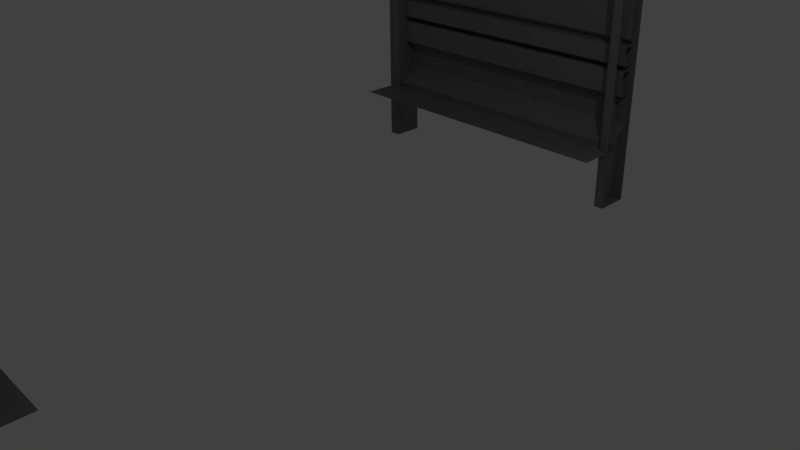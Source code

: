 # Source: korridor_work1.blend  (saved by Blender 2.72.0; exported with 4.5.12 LTS)
import bpy
from mathutils import Matrix  # noqa: F401  (used for matrix-valued properties, if any)

bpy.ops.wm.read_factory_settings(use_empty=True)
scene = bpy.context.scene
scene.name = 'Scene'

# ---- collections
col_collection_1 = bpy.data.collections.new('Collection 1'); scene.collection.children.link(col_collection_1)

# ---- materials (node trees are filled in below, after node groups)
mat_mainmat = bpy.data.materials.new('mainmat')
mat_mainmat.alpha_threshold = 0.0
mat_mainmat.roughness = 0.5
mat_redmat = bpy.data.materials.new('redmat')
mat_redmat.alpha_threshold = 0.0
mat_redmat.roughness = 0.5
mat_blackmat = bpy.data.materials.new('blackmat')
mat_blackmat.alpha_threshold = 0.0
mat_blackmat.roughness = 0.5
mat_whitemat = bpy.data.materials.new('whitemat')
mat_whitemat.alpha_threshold = 0.0
mat_whitemat.roughness = 0.5

# ---- material node trees
mat_mainmat.use_nodes = True; mat_mainmat.node_tree.nodes.clear()
_N = mat_mainmat.node_tree.nodes; _L = mat_mainmat.node_tree.links
n0 = _N.new('ShaderNodeOutputMaterial'); n0.name = 'Material Output'; n0.location = (300, 300)
n1 = _N.new('ShaderNodeBsdfDiffuse'); n1.name = 'Diffuse BSDF'; n1.location = (10, 300)
n1.inputs[0].default_value = (0.196, 0.196, 0.196, 1.0)
_L.new(n1.outputs[0], n0.inputs[0])
n0.is_active_output = True
mat_redmat.use_nodes = True; mat_redmat.node_tree.nodes.clear()
_N = mat_redmat.node_tree.nodes; _L = mat_redmat.node_tree.links
n0 = _N.new('ShaderNodeOutputMaterial'); n0.name = 'Material Output'; n0.location = (300, 300)
n1 = _N.new('ShaderNodeBsdfDiffuse'); n1.name = 'Diffuse BSDF'; n1.location = (10, 300)
n1.inputs[0].default_value = (0.8, 0.001747, 0.0, 1.0)
_L.new(n1.outputs[0], n0.inputs[0])
n0.is_active_output = True
mat_blackmat.use_nodes = True; mat_blackmat.node_tree.nodes.clear()
_N = mat_blackmat.node_tree.nodes; _L = mat_blackmat.node_tree.links
n0 = _N.new('ShaderNodeOutputMaterial'); n0.name = 'Material Output'; n0.location = (300, 300)
n1 = _N.new('ShaderNodeBsdfDiffuse'); n1.name = 'Diffuse BSDF'; n1.location = (10, 300)
n1.inputs[0].default_value = (0.0, 0.0, 0.0, 1.0)
_L.new(n1.outputs[0], n0.inputs[0])
n0.is_active_output = True
mat_whitemat.use_nodes = True; mat_whitemat.node_tree.nodes.clear()
_N = mat_whitemat.node_tree.nodes; _L = mat_whitemat.node_tree.links
n0 = _N.new('ShaderNodeOutputMaterial'); n0.name = 'Material Output'; n0.location = (300, 300)
n1 = _N.new('ShaderNodeEmission'); n1.name = 'Emission'; n1.location = (110, 300)
_L.new(n1.outputs[0], n0.inputs[0])
n0.is_active_output = True

# ---- world
world_world = bpy.data.worlds.new('World'); scene.world = world_world
world_world.color = (0.05088, 0.05088, 0.05088)
world_world.use_sun_shadow = False
world_world.sun_shadow_jitter_overblur = 0.0
world_world.cycles.sampling_method = 'MANUAL'
world_world.cycles.sample_map_resolution = 256

# ---- cameras
cam_camera = bpy.data.cameras.new('Camera')
cam_camera.clip_end = 100.0
cam_camera.lens = 35.0
cam_camera.sensor_width = 32.0
cam_camera.sensor_height = 18.0
cam_camera.ortho_scale = 7.314
cam_camera.dof.focus_distance = 0.0

# ---- lights
light_lamp = bpy.data.lights.new('Lamp', 'POINT')
light_lamp.transmission_factor = 0.0
light_lamp.cutoff_distance = 30.0
light_lamp.energy = 100.0
light_lamp.shadow_buffer_clip_start = 1.001
light_lamp.shadow_soft_size = 0.1
light_lamp.shadow_maximum_resolution = 0.006
light_lamp.use_absolute_resolution = True
light_lamp.cycles.use_multiple_importance_sampling = False

# ---- meshes
me_cylinder = bpy.data.meshes.new('Cylinder')
me_cylinder.from_pydata([(2.4, 5.572, -11.26), (2.4, 5.572, -1.087), (2.6, 5.572, -1.087), (2.6, 5.572, -11.26), (2.6, 5.022, -1.087), (2.6, 5.022, -11.26), (2.475, 5.022, -11.26), (2.4, 5.097, -11.26), (2.456, 5.024, -11.26), (2.438, 5.032, -11.26), (2.422, 5.044, -11.26), (2.41, 5.059, -11.26), (2.403, 5.077, -11.26), (2.4, 5.097, -1.087), (2.475, 5.022, -1.087), (2.403, 5.077, -1.087), (2.41, 5.059, -1.087), (2.422, 5.044, -1.087), (2.438, 5.032, -1.087), (2.456, 5.024, -1.087), (2.6, 5.443, -8.51), (2.6, 5.423, -8.508), (2.6, 5.405, -8.502), (2.6, 5.387, -8.493), (2.6, 5.372, -8.481), (2.6, 5.36, -8.466), (2.6, 5.35, -8.448), (2.6, 5.345, -8.43), (2.6, 5.345, -5.09), (2.6, 5.35, -5.072), (2.6, 5.36, -5.054), (2.6, 5.372, -5.039), (2.6, 5.387, -5.027), (2.6, 5.405, -5.018), (2.6, 5.423, -5.012), (2.6, 5.443, -5.01), (2.6, 5.443, -4.935), (2.6, 5.443, -1.05), (2.6, 5.423, -1.052), (2.6, 5.405, -1.058), (2.6, 5.387, -1.067), (2.6, 5.372, -1.079), (2.6, 5.36, -1.094), (2.6, 5.35, -1.112), (2.6, 5.345, -1.13), (2.6, 5.345, -4.67), (2.6, 5.35, -4.688), (2.6, 5.36, -4.706), (2.6, 5.372, -4.721), (2.6, 5.387, -4.733), (2.6, 5.405, -4.742), (2.6, 5.423, -4.748), (2.6, 5.443, -4.75), (2.6, 5.443, -4.825), (2.6, 5.443, -4.88), (2.6, 5.443, -1.0), (2.6, 5.043, -0.2), (2.6, 4.243, 4.768e-07), (1.907, 5.443, -8.51), (1.907, 5.423, -8.508), (1.907, 5.405, -8.502), (1.907, 5.387, -8.493), (1.907, 5.372, -8.481), (1.907, 5.36, -8.466), (1.907, 5.35, -8.448), (1.907, 5.345, -8.43), (1.907, 5.345, -5.09), (1.907, 5.35, -5.072), (1.907, 5.36, -5.054), (1.907, 5.372, -5.039), (1.907, 5.387, -5.027), (1.907, 5.405, -5.018), (1.907, 5.423, -5.012), (1.907, 5.443, -5.01), (1.907, 5.443, -4.935), (1.907, 5.443, -4.88), (1.907, 5.443, -1.05), (1.907, 5.423, -1.052), (1.907, 5.405, -1.058), (1.907, 5.387, -1.067), (1.907, 5.372, -1.079), (1.907, 5.36, -1.094), (1.907, 5.35, -1.112), (1.907, 5.345, -1.13), (1.907, 5.345, -4.67), (1.907, 5.35, -4.688), (1.907, 5.36, -4.706), (1.907, 5.372, -4.721), (1.907, 5.387, -4.733), (1.907, 5.405, -4.742), (1.907, 5.423, -4.748), (1.907, 5.443, -4.75), (1.907, 5.443, -4.825), (1.907, 5.443, -1.0), (1.907, 5.043, -0.2), (1.907, 4.243, 4.768e-07), (0.0, 5.443, -8.51), (0.0, 5.423, -8.508), (0.0, 5.405, -8.502), (0.0, 5.387, -8.493), (0.0, 5.372, -8.481), (0.0, 5.36, -8.466), (0.0, 5.35, -8.448), (0.0, 5.345, -8.43), (0.0, 5.345, -5.09), (0.0, 5.35, -5.072), (0.0, 5.36, -5.054), (0.0, 5.372, -5.039), (0.0, 5.387, -5.027), (0.0, 5.405, -5.018), (0.0, 5.423, -5.012), (0.0, 5.443, -5.01), (0.0, 5.443, -4.935), (0.0, 5.443, -4.88), (0.0, 5.443, -1.05), (0.0, 5.423, -1.052), (0.0, 5.405, -1.058), (0.0, 5.387, -1.067), (0.0, 5.372, -1.079), (0.0, 5.36, -1.094), (0.0, 5.35, -1.112), (0.0, 5.345, -1.13), (0.0, 5.345, -4.67), (0.0, 5.35, -4.688), (0.0, 5.36, -4.706), (0.0, 5.372, -4.721), (0.0, 5.387, -4.733), (0.0, 5.405, -4.742), (0.0, 5.423, -4.748), (0.0, 5.443, -4.75), (0.0, 5.443, -4.825), (0.0, 5.443, -1.0), (0.0, 5.043, -0.2), (0.0, 4.243, 4.768e-07), (2.531, 5.443, -8.51), (2.531, 5.423, -8.508), (2.531, 5.405, -8.502), (2.531, 5.387, -8.493), (2.531, 5.372, -8.481), (2.531, 5.36, -8.466), (2.531, 5.35, -8.448), (2.531, 5.345, -8.43), (2.531, 5.345, -5.09), (2.531, 5.35, -5.072), (2.531, 5.36, -5.054), (2.531, 5.372, -5.039), (2.531, 5.387, -5.027), (2.531, 5.405, -5.018), (2.531, 5.423, -5.012), (2.531, 5.443, -5.01), (2.531, 5.443, -4.935), (2.531, 5.443, -4.88), (2.531, 5.443, -1.05), (2.531, 5.423, -1.052), (2.531, 5.405, -1.058), (2.531, 5.387, -1.067), (2.531, 5.372, -1.079), (2.531, 5.36, -1.094), (2.531, 5.35, -1.112), (2.531, 5.345, -1.13), (2.531, 5.345, -4.67), (2.531, 5.35, -4.688), (2.531, 5.36, -4.706), (2.531, 5.372, -4.721), (2.531, 5.387, -4.733), (2.531, 5.405, -4.742), (2.531, 5.423, -4.748), (2.531, 5.443, -4.75), (2.531, 5.443, -4.825), (2.531, 5.443, -1.0), (2.531, 5.043, -0.2), (2.531, 4.243, 4.768e-07), (2.6, 5.443, -8.56), (1.907, 5.443, -8.56), (0.0, 5.443, -8.56), (2.531, 5.443, -8.56), (2.6, 5.443, -8.86), (1.907, 5.443, -8.86), (0.0, 5.443, -8.86), (2.531, 5.443, -8.86), (2.6, 5.443, -8.96), (1.907, 5.443, -8.96), (0.0, 5.443, -8.96), (2.531, 5.443, -8.96), (2.6, 5.253, -8.56), (2.6, 5.243, -8.57), (2.6, 5.249, -8.561), (2.6, 5.246, -8.563), (2.6, 5.244, -8.566), (1.907, 5.243, -8.57), (1.907, 5.253, -8.56), (1.907, 5.244, -8.566), (1.907, 5.246, -8.563), (1.907, 5.249, -8.561), (0.0, 5.243, -8.57), (0.0, 5.253, -8.56), (0.0, 5.244, -8.566), (0.0, 5.246, -8.563), (0.0, 5.249, -8.561), (2.531, 5.253, -8.56), (2.531, 5.243, -8.57), (2.531, 5.249, -8.561), (2.531, 5.246, -8.563), (2.531, 5.244, -8.566), (2.6, 5.243, -8.85), (2.6, 5.253, -8.86), (2.6, 5.244, -8.854), (2.6, 5.246, -8.857), (2.6, 5.249, -8.859), (1.907, 5.253, -8.86), (1.907, 5.243, -8.85), (1.907, 5.249, -8.859), (1.907, 5.246, -8.857), (1.907, 5.244, -8.854), (0.0, 5.253, -8.86), (0.0, 5.243, -8.85), (0.0, 5.249, -8.859), (0.0, 5.246, -8.857), (0.0, 5.244, -8.854), (2.531, 5.243, -8.85), (2.531, 5.253, -8.86), (2.531, 5.244, -8.854), (2.531, 5.246, -8.857), (2.531, 5.249, -8.859), (2.531, 5.443, -9.36), (0.0, 5.443, -9.36), (1.907, 5.443, -9.36), (2.6, 5.443, -9.36), (2.531, 5.253, -8.96), (2.531, 5.243, -8.97), (2.531, 5.249, -8.961), (2.531, 5.246, -8.963), (2.531, 5.244, -8.966), (0.0, 5.243, -8.97), (0.0, 5.253, -8.96), (0.0, 5.244, -8.966), (0.0, 5.246, -8.963), (0.0, 5.249, -8.961), (1.907, 5.253, -8.96), (1.907, 5.243, -8.97), (1.907, 5.249, -8.961), (1.907, 5.246, -8.963), (1.907, 5.244, -8.966), (2.6, 5.253, -8.96), (2.6, 5.243, -8.97), (2.6, 5.249, -8.961), (2.6, 5.246, -8.963), (2.6, 5.244, -8.966), (2.531, 5.253, -9.36), (2.531, 5.243, -9.35), (2.531, 5.249, -9.359), (2.531, 5.246, -9.357), (2.531, 5.244, -9.354), (0.0, 5.253, -9.36), (0.0, 5.243, -9.35), (0.0, 5.249, -9.359), (0.0, 5.246, -9.357), (0.0, 5.244, -9.354), (1.907, 5.243, -9.35), (1.907, 5.253, -9.36), (1.907, 5.244, -9.354), (1.907, 5.246, -9.357), (1.907, 5.249, -9.359), (2.6, 5.243, -9.35), (2.6, 5.253, -9.36), (2.6, 5.244, -9.354), (2.6, 5.246, -9.357), (2.6, 5.249, -9.359), (2.531, 5.443, -9.86), (0.0, 5.443, -9.86), (1.907, 5.443, -9.86), (2.6, 5.443, -9.86), (2.531, 5.143, -10.16), (0.0, 5.143, -10.16), (1.907, 5.143, -10.16), (2.6, 5.143, -10.16), (2.531, 5.143, -10.26), (0.0, 5.143, -10.26), (1.907, 5.143, -10.26), (2.6, 5.143, -10.26), (2.531, 4.443, -10.26), (0.0, 4.443, -10.26), (1.907, 4.443, -10.26), (2.6, 4.443, -10.26)], [], [(6, 8, 9, 10, 11, 12, 7, 0, 3, 5), (4, 2, 1, 13, 15, 16, 17, 18, 19, 14), (1, 2, 3, 0), (4, 14, 6, 5), (6, 14, 19, 8), (8, 19, 18, 9), (9, 18, 17, 10), (10, 17, 16, 11), (11, 16, 15, 12), (12, 15, 13, 7), (13, 1, 0, 7), (142, 141, 27, 28), (134, 20, 21, 135), (135, 21, 22, 136), (136, 22, 23, 137), (137, 23, 24, 138), (138, 24, 25, 139), (139, 25, 26, 140), (140, 26, 27, 141), (142, 28, 29, 143), (143, 29, 30, 144), (144, 30, 31, 145), (145, 31, 32, 146), (146, 32, 33, 147), (147, 33, 34, 148), (148, 34, 35, 149), (149, 35, 36, 150), (150, 36, 54, 151), (160, 45, 44, 159), (152, 153, 38, 37), (153, 154, 39, 38), (154, 155, 40, 39), (155, 156, 41, 40), (156, 157, 42, 41), (157, 158, 43, 42), (158, 159, 44, 43), (160, 161, 46, 45), (161, 162, 47, 46), (162, 163, 48, 47), (163, 164, 49, 48), (164, 165, 50, 49), (165, 166, 51, 50), (166, 167, 52, 51), (167, 168, 53, 52), (168, 151, 54, 53), (152, 37, 55, 169), (169, 55, 56, 170), (170, 56, 57, 171), (104, 103, 65, 66), (96, 58, 59, 97), (97, 59, 60, 98), (98, 60, 61, 99), (99, 61, 62, 100), (100, 62, 63, 101), (101, 63, 64, 102), (102, 64, 65, 103), (104, 66, 67, 105), (105, 67, 68, 106), (106, 68, 69, 107), (107, 69, 70, 108), (108, 70, 71, 109), (109, 71, 72, 110), (110, 72, 73, 111), (111, 73, 74, 112), (112, 74, 75, 113), (122, 84, 83, 121), (114, 115, 77, 76), (115, 116, 78, 77), (116, 117, 79, 78), (117, 118, 80, 79), (118, 119, 81, 80), (119, 120, 82, 81), (120, 121, 83, 82), (122, 123, 85, 84), (123, 124, 86, 85), (124, 125, 87, 86), (125, 126, 88, 87), (126, 127, 89, 88), (127, 128, 90, 89), (128, 129, 91, 90), (129, 130, 92, 91), (130, 113, 75, 92), (114, 76, 93, 131), (131, 93, 94, 132), (132, 94, 95, 133), (66, 65, 141, 142), (58, 134, 135, 59), (59, 135, 136, 60), (60, 136, 137, 61), (61, 137, 138, 62), (62, 138, 139, 63), (63, 139, 140, 64), (64, 140, 141, 65), (66, 142, 143, 67), (67, 143, 144, 68), (68, 144, 145, 69), (69, 145, 146, 70), (70, 146, 147, 71), (71, 147, 148, 72), (72, 148, 149, 73), (73, 149, 150, 74), (74, 150, 151, 75), (84, 160, 159, 83), (76, 77, 153, 152), (77, 78, 154, 153), (78, 79, 155, 154), (79, 80, 156, 155), (80, 81, 157, 156), (81, 82, 158, 157), (82, 83, 159, 158), (84, 85, 161, 160), (85, 86, 162, 161), (86, 87, 163, 162), (87, 88, 164, 163), (88, 89, 165, 164), (89, 90, 166, 165), (90, 91, 167, 166), (91, 92, 168, 167), (92, 75, 151, 168), (76, 152, 169, 93), (93, 169, 170, 94), (94, 170, 171, 95), (20, 134, 175, 172), (58, 96, 174, 173), (134, 58, 173, 175), (175, 173, 190, 199), (209, 214, 178, 177), (248, 259, 226, 224), (172, 175, 199, 184), (173, 174, 195, 190), (185, 200, 219, 204), (220, 209, 177, 179), (189, 194, 215, 210), (176, 179, 183, 180), (177, 178, 182, 181), (179, 177, 181, 183), (199, 190, 193, 201), (201, 193, 192, 202), (202, 192, 191, 203), (203, 191, 189, 200), (190, 195, 198, 193), (193, 198, 197, 192), (192, 197, 196, 191), (191, 196, 194, 189), (184, 199, 201, 186), (186, 201, 202, 187), (187, 202, 203, 188), (188, 203, 200, 185), (200, 189, 210, 219), (219, 210, 213, 221), (221, 213, 212, 222), (222, 212, 211, 223), (223, 211, 209, 220), (210, 215, 218, 213), (213, 218, 217, 212), (212, 217, 216, 211), (211, 216, 214, 209), (204, 219, 221, 206), (206, 221, 222, 207), (207, 222, 223, 208), (208, 223, 220, 205), (205, 220, 179, 176), (259, 253, 225, 226), (180, 183, 228, 243), (181, 182, 234, 238), (183, 181, 238, 228), (264, 248, 224, 227), (229, 239, 258, 249), (238, 234, 237, 240), (240, 237, 236, 241), (241, 236, 235, 242), (242, 235, 233, 239), (228, 238, 240, 230), (230, 240, 241, 231), (231, 241, 242, 232), (232, 242, 239, 229), (243, 228, 230, 245), (245, 230, 231, 246), (246, 231, 232, 247), (247, 232, 229, 244), (239, 233, 254, 258), (258, 254, 257, 260), (260, 257, 256, 261), (261, 256, 255, 262), (262, 255, 253, 259), (263, 249, 252, 265), (265, 252, 251, 266), (266, 251, 250, 267), (267, 250, 248, 264), (249, 258, 260, 252), (252, 260, 261, 251), (251, 261, 262, 250), (250, 262, 259, 248), (244, 229, 249, 263), (224, 226, 270, 268), (227, 224, 268, 271), (226, 225, 269, 270), (268, 270, 274, 272), (271, 268, 272, 275), (270, 269, 273, 274), (272, 274, 278, 276), (275, 272, 276, 279), (274, 273, 277, 278), (276, 278, 282, 280), (279, 276, 280, 283), (278, 277, 281, 282)])
me_cylinder.polygons.foreach_set('material_index', [0, 0, 0, 0, 0, 0, 0, 0, 0, 0, 0, 0, 0, 0, 0, 0, 0, 0, 0, 0, 0, 0, 0, 0, 0, 0, 2, 1, 0, 0, 0, 0, 0, 0, 0, 0, 0, 0, 0, 0, 0, 0, 0, 2, 1, 0, 0, 0, 0, 0, 0, 0, 0, 0, 0, 0, 0, 0, 0, 0, 0, 0, 0, 2, 1, 0, 0, 0, 0, 0, 0, 0, 0, 0, 0, 0, 0, 0, 0, 0, 2, 1, 0, 2, 2, 0, 0, 0, 0, 0, 0, 0, 0, 0, 0, 0, 0, 0, 0, 0, 2, 1, 0, 0, 0, 0, 0, 0, 0, 0, 0, 0, 0, 0, 0, 0, 0, 2, 1, 0, 3, 3, 0, 0, 0, 0, 0, 0, 0, 0, 0, 0, 0, 0, 0, 0, 0, 0, 0, 0, 0, 0, 0, 0, 0, 0, 0, 0, 0, 0, 0, 0, 0, 0, 0, 0, 0, 0, 0, 0, 0, 0, 0, 0, 0, 0, 0, 0, 0, 0, 0, 0, 0, 0, 0, 0, 0, 0, 0, 0, 0, 0, 0, 0, 0, 0, 0, 0, 0, 0, 0, 0, 0, 0, 0, 0, 0, 0, 0, 0, 0, 0, 0, 0, 0, 0])
me_cylinder.materials.append(mat_mainmat)
me_cylinder.materials.append(mat_redmat)
me_cylinder.materials.append(mat_blackmat)
me_cylinder.materials.append(mat_whitemat)
me_cylinder.use_remesh_preserve_volume = False
me_cylinder.use_remesh_preserve_attributes = False
me_cylinder.use_mirror_vertex_groups = False
me_cylinder.update()

# ---- objects
ob_cylinder = bpy.data.objects.new('Cylinder', me_cylinder)
ob_lamp = bpy.data.objects.new('Lamp', light_lamp)
ob_camera = bpy.data.objects.new('Camera', cam_camera)

# ---- transforms, parenting, visibility, modifiers, constraints
ob_cylinder.location = (-2.5, 0.0, 10.26)
ob_cylinder.lineart.crease_threshold = 0.0
_m = ob_cylinder.modifiers.new('Mirror', 'MIRROR')
_m.use_axis = (True, True, False)
ob_lamp.location = (4.076, 1.005, 5.904)
ob_lamp.rotation_euler = (0.6503, 0.05522, 1.866)
ob_lamp.lock_rotations_4d = False
ob_lamp.empty_display_type = 'ARROWS'
ob_lamp.color = (0.0, 0.0, 0.0, 0.0)
ob_lamp.lineart.crease_threshold = 0.0
ob_camera.location = (7.481, -6.508, 5.344)
ob_camera.rotation_euler = (1.109, 0.01082, 0.8149)
ob_camera.lock_rotations_4d = False
ob_camera.empty_display_type = 'ARROWS'
ob_camera.color = (0.0, 0.0, 0.0, 0.0)
ob_camera.display_type = 'WIRE'
ob_camera.lineart.crease_threshold = 0.0

# ---- collection membership
col_collection_1.objects.link(ob_cylinder)
col_collection_1.objects.link(ob_lamp)
col_collection_1.objects.link(ob_camera)

# ---- scene / render settings (as saved in the file)
scene.camera = ob_camera
scene.frame_start = 1; scene.frame_end = 250; scene.frame_set(1)
scene.render.engine = 'CYCLES'
scene.render.resolution_percentage = 50
scene.render.dither_intensity = 0.0
scene.cycles.use_denoising = False
scene.cycles.samples = 10
scene.cycles.sampling_pattern = 'TABULATED_SOBOL'
scene.cycles.light_sampling_threshold = 0.0
scene.cycles.use_adaptive_sampling = False
scene.cycles.use_light_tree = False
scene.cycles.blur_glossy = 0.0
scene.cycles.pixel_filter_type = 'GAUSSIAN'
scene.cycles.sample_clamp_indirect = 0.0
scene.view_settings.view_transform = 'Standard'
bpy.context.view_layer.update()
